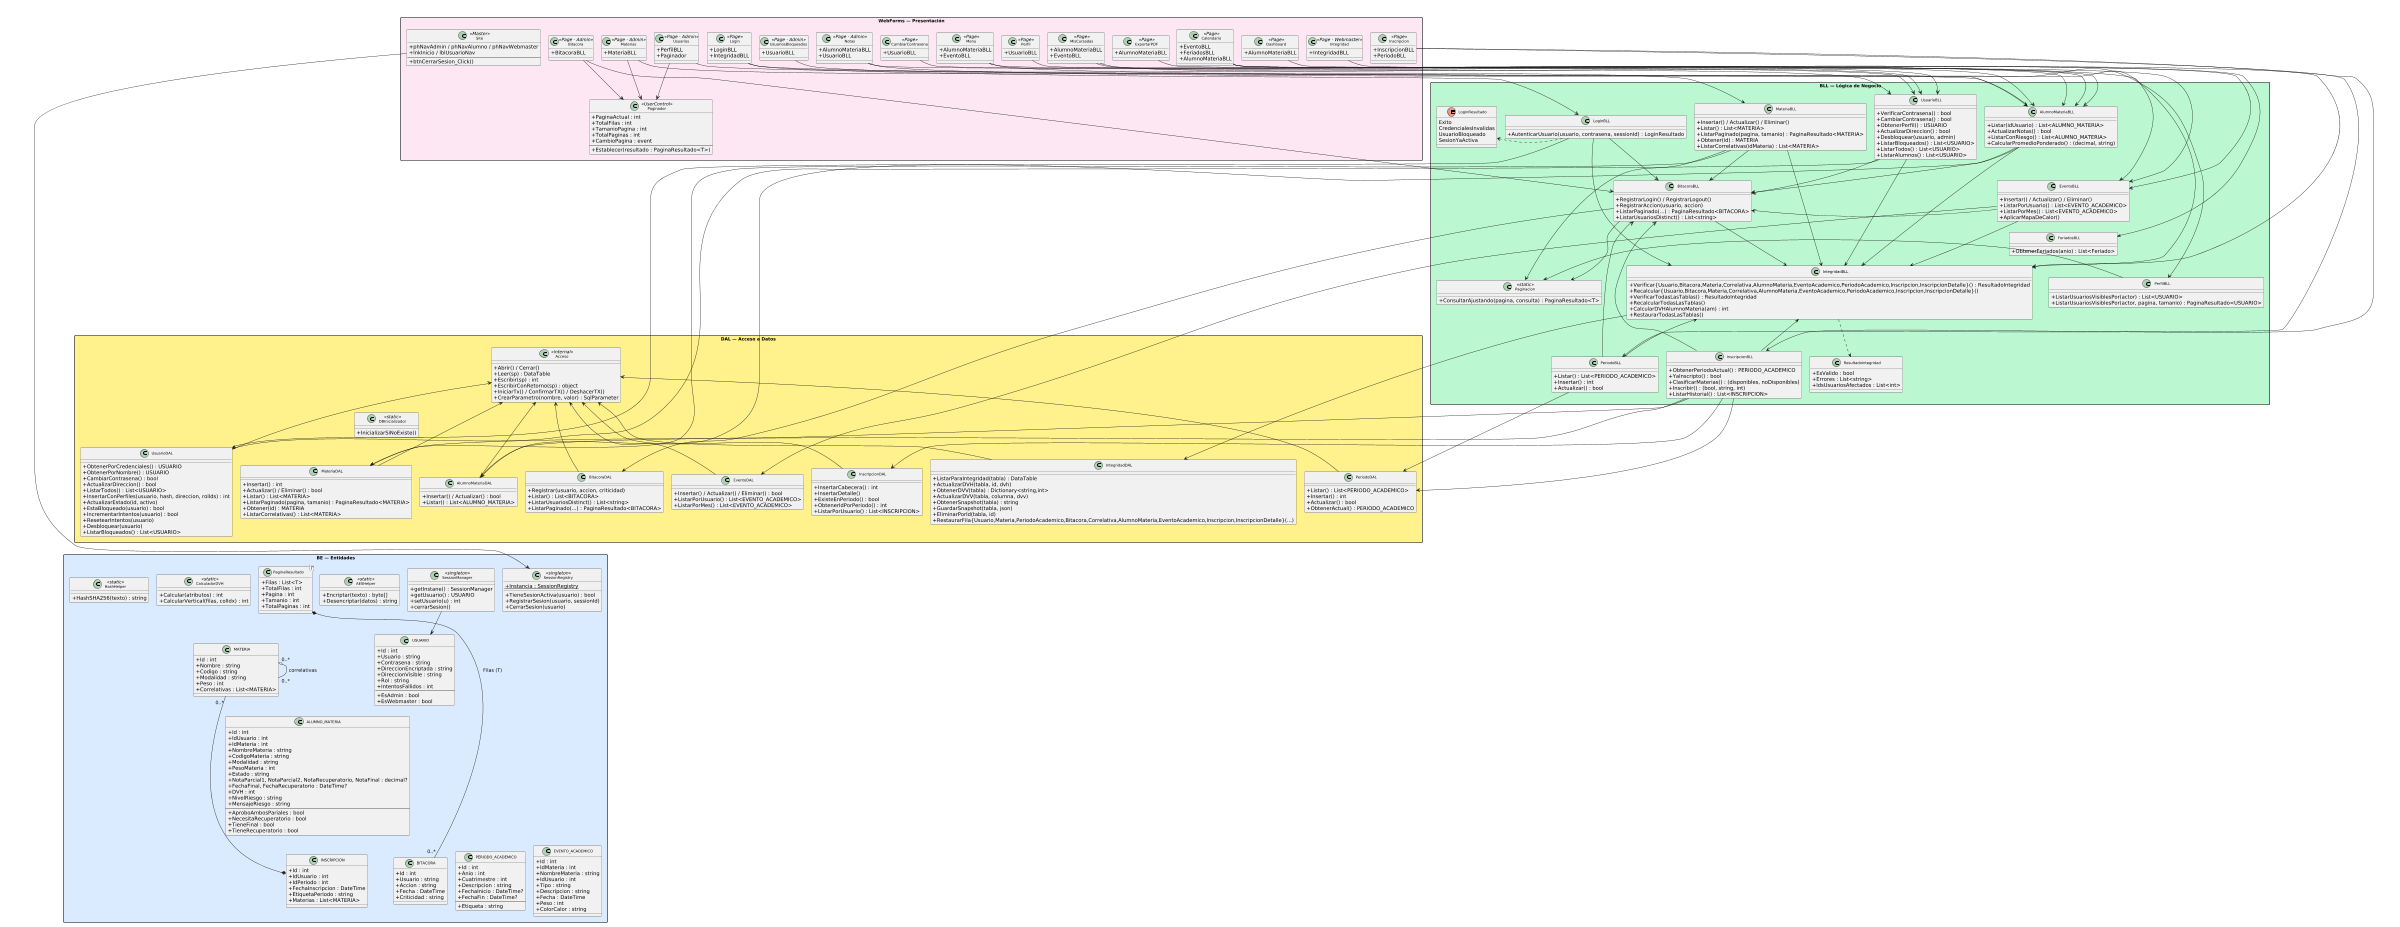

The diagram above was rendered by PlantUML. Its source (embedded in the PNG):
@startuml
top to bottom direction
skinparam packageStyle rectangle
skinparam classAttributeIconSize 0
skinparam classFontSize 10
skinparam packageFontSize 12
skinparam shadowing false
skinparam ranksep 55
skinparam nodesep 22
scale max 2400 width

' ============================================================
' CAPA BE — Entidades
' ============================================================
package "BE — Entidades" as BE #DBEAFE {

  class USUARIO {
    +Id : int
    +Usuario : string
    +Contrasena : string
    +DireccionEncriptada : string
    +DireccionVisible : string
    +Rol : string
    +IntentosFallidos : int
    --
    +EsAdmin : bool
    +EsWebmaster : bool
  }

  class MATERIA {
    +Id : int
    +Nombre : string
    +Codigo : string
    +Modalidad : string
    +Peso : int
    +Correlativas : List<MATERIA>
  }

  class ALUMNO_MATERIA {
    +Id : int
    +IdUsuario : int
    +IdMateria : int
    +NombreMateria : string
    +CodigoMateria : string
    +Modalidad : string
    +PesoMateria : int
    +Estado : string
    +NotaParcial1, NotaParcial2, NotaRecuperatorio, NotaFinal : decimal?
    +FechaFinal, FechaRecuperatorio : DateTime?
    +DVH : int
    +NivelRiesgo : string
    +MensajeRiesgo : string
    --
    +AproboAmbosPariales : bool
    +NecesitaRecuperatorio : bool
    +TieneFinal : bool
    +TieneRecuperatorio : bool
  }

  class INSCRIPCION {
    +Id : int
    +IdUsuario : int
    +IdPeriodo : int
    +FechaInscripcion : DateTime
    +EtiquetaPeriodo : string
    +Materias : List<MATERIA>
  }

  class PERIODO_ACADEMICO {
    +Id : int
    +Anio : int
    +Cuatrimestre : int
    +Descripcion : string
    +FechaInicio : DateTime?
    +FechaFin : DateTime?
    --
    +Etiqueta : string
  }

  class EVENTO_ACADEMICO {
    +Id : int
    +IdMateria : int
    +NombreMateria : string
    +IdUsuario : int
    +Tipo : string
    +Descripcion : string
    +Fecha : DateTime
    +Peso : int
    +ColorCalor : string
  }

  class BITACORA {
    +Id : int
    +Usuario : string
    +Accion : string
    +Fecha : DateTime
    +Criticidad : string
  }

  class "PaginaResultado<T>" as PaginaResultado {
    +Filas : List<T>
    +TotalFilas : int
    +Pagina : int
    +Tamanio : int
    +TotalPaginas : int
  }

  class AESHelper <<static>> {
    +Encriptar(texto) : byte[]
    +Desencriptar(datos) : string
  }

  class HashHelper <<static>> {
    +HashSHA256(texto) : string
  }

  class CalculadorDVH <<static>> {
    +Calcular(atributos) : int
    +CalcularVertical(filas, colIdx) : int
  }

  class SessionManager <<singleton>> {
    +getInstane() : SessionManager
    +getUsuario() : USUARIO
    +setUsuario(u) : int
    +cerrarSesion()
  }

  class SessionRegistry <<singleton>> {
    +Instancia : SessionRegistry {static}
    +TieneSesionActiva(usuario) : bool
    +RegistrarSesion(usuario, sessionId)
    +CerrarSesion(usuario)
  }

  MATERIA "0..*" o-- "0..*" MATERIA : correlativas
  INSCRIPCION *-- "0..*" MATERIA
  PaginaResultado *-- "0..*" BITACORA : Filas (T)
  SessionManager --> USUARIO

  USUARIO               -[hidden]right-> MATERIA
  MATERIA                -[hidden]right-> ALUMNO_MATERIA
  ALUMNO_MATERIA         -[hidden]right-> INSCRIPCION
  INSCRIPCION            -[hidden]right-> PERIODO_ACADEMICO
  PERIODO_ACADEMICO      -[hidden]right-> EVENTO_ACADEMICO
  EVENTO_ACADEMICO       -[hidden]right-> BITACORA
  BITACORA               -[hidden]right-> PaginaResultado
  PaginaResultado -[hidden]right-> AESHelper
  AESHelper              -[hidden]right-> HashHelper
  HashHelper             -[hidden]right-> CalculadorDVH
  CalculadorDVH          -[hidden]right-> SessionManager
  SessionManager         -[hidden]right-> SessionRegistry
}

' ============================================================
' CAPA DAL — Acceso a Datos
' ============================================================
package "DAL — Acceso a Datos" as DAL #FEF08A {

  class Acceso <<internal>> {
    +Abrir() / Cerrar()
    +Leer(sp) : DataTable
    +Escribir(sp) : int
    +EscribirConRetorno(sp) : object
    +IniciarTx() / ConfirmarTX() / DeshacerTX()
    +CrearParametro(nombre, valor) : SqlParameter
  }

  class DBInicializador <<static>> {
    +InicializarSiNoExiste()
  }

  class UsuarioDAL {
    +ObtenerPorCredenciales() : USUARIO
    +ObtenerPorNombre() : USUARIO
    +CambiarContrasena() : bool
    +ActualizarDireccion() : bool
    +ListarTodos() : List<USUARIO>
    +InsertarConPerfiles(usuario, hash, direccion, rolIds) : int
    +ActualizarEstado(id, activo)
    +EstaBloqueado(usuario) : bool
    +IncrementarIntentos(usuario) : bool
    +ResetearIntentos(usuario)
    +Desbloquear(usuario)
    +ListarBloqueados() : List<USUARIO>
  }

  class MateriaDAL {
    +Insertar() : int
    +Actualizar() / Eliminar() : bool
    +Listar() : List<MATERIA>
    +ListarPaginado(pagina, tamanio) : PaginaResultado<MATERIA>
    +Obtener(id) : MATERIA
    +ListarCorrelativas() : List<MATERIA>
  }

  class AlumnoMateriaDAL {
    +Insertar() / Actualizar() : bool
    +Listar() : List<ALUMNO_MATERIA>
  }

  class InscripcionDAL {
    +InsertarCabecera() : int
    +InsertarDetalle()
    +ExisteEnPeriodo() : bool
    +ObtenerIdPorPeriodo() : int
    +ListarPorUsuario() : List<INSCRIPCION>
  }

  class PeriodoDAL {
    +Listar() : List<PERIODO_ACADEMICO>
    +Insertar() : int
    +Actualizar() : bool
    +ObtenerActual() : PERIODO_ACADEMICO
  }

  class BitacoraDAL {
    +Registrar(usuario, accion, criticidad)
    +Listar() : List<BITACORA>
    +ListarUsuariosDistinct() : List<string>
    +ListarPaginado(...) : PaginaResultado<BITACORA>
  }

  class EventoDAL {
    +Insertar() / Actualizar() / Eliminar() : bool
    +ListarPorUsuario() : List<EVENTO_ACADEMICO>
    +ListarPorMes() : List<EVENTO_ACADEMICO>
  }

  class IntegridadDAL {
    +ListarParaIntegridad(tabla) : DataTable
    +ActualizarDVH(tabla, id, dvh)
    +ObtenerDVV(tabla) : Dictionary<string,int>
    +ActualizarDVV(tabla, columna, dvv)
    +ObtenerSnapshot(tabla) : string
    +GuardarSnapshot(tabla, json)
    +EliminarPorId(tabla, id)
    +RestaurarFila{Usuario,Materia,PeriodoAcademico,Bitacora,Correlativa,AlumnoMateria,EventoAcademico,Inscripcion,InscripcionDetalle}(...)
  }

  UsuarioDAL       --> Acceso
  MateriaDAL       --> Acceso
  AlumnoMateriaDAL --> Acceso
  InscripcionDAL   --> Acceso
  PeriodoDAL       --> Acceso
  BitacoraDAL      --> Acceso
  EventoDAL        --> Acceso
  IntegridadDAL    --> Acceso

  Acceso           -[hidden]right-> DBInicializador
  DBInicializador  -[hidden]right-> UsuarioDAL
  UsuarioDAL       -[hidden]right-> MateriaDAL
  MateriaDAL       -[hidden]right-> AlumnoMateriaDAL
  AlumnoMateriaDAL -[hidden]right-> InscripcionDAL
  InscripcionDAL   -[hidden]right-> PeriodoDAL
  PeriodoDAL       -[hidden]right-> BitacoraDAL
  BitacoraDAL      -[hidden]right-> EventoDAL
  EventoDAL        -[hidden]right-> IntegridadDAL
}

' ============================================================
' CAPA BLL — Lógica de Negocio
' ============================================================
package "BLL — Lógica de Negocio" as BLL #BBF7D0 {

  enum LoginResultado {
    Exito
    CredencialesInvalidas
    UsuarioBloqueado
    SesionYaActiva
  }

  class LoginBLL {
    +AutenticarUsuario(usuario, contrasena, sessionId) : LoginResultado
  }

  class UsuarioBLL {
    +VerificarContrasena() : bool
    +CambiarContrasena() : bool
    +ObtenerPerfil() : USUARIO
    +ActualizarDireccion() : bool
    +Desbloquear(usuario, admin)
    +ListarBloqueados() : List<USUARIO>
    +ListarTodos() : List<USUARIO>
    +ListarAlumnos() : List<USUARIO>
  }

  class MateriaBLL {
    +Insertar() / Actualizar() / Eliminar()
    +Listar() : List<MATERIA>
    +ListarPaginado(pagina, tamanio) : PaginaResultado<MATERIA>
    +Obtener(id) : MATERIA
    +ListarCorrelativas(idMateria) : List<MATERIA>
  }

  class AlumnoMateriaBLL {
    +Listar(idUsuario) : List<ALUMNO_MATERIA>
    +ActualizarNotas() : bool
    +ListarConRiesgo() : List<ALUMNO_MATERIA>
    +CalcularPromedioPonderado() : (decimal, string)
  }

  class ResultadoIntegridad {
    +EsValido : bool
    +Errores : List<string>
    +IdsUsuariosAfectados : List<int>
  }

  class InscripcionBLL {
    +ObtenerPeriodoActual() : PERIODO_ACADEMICO
    +YaInscripto() : bool
    +ClasificarMaterias() : (disponibles, noDisponibles)
    +Inscribir() : (bool, string, int)
    +ListarHistorial() : List<INSCRIPCION>
  }

  class PeriodoBLL {
    +Listar() : List<PERIODO_ACADEMICO>
    +Insertar() : int
    +Actualizar() : bool
  }

  class BitacoraBLL {
    +RegistrarLogin() / RegistrarLogout()
    +RegistrarAccion(usuario, accion)
    +ListarPaginado(...) : PaginaResultado<BITACORA>
    +ListarUsuariosDistinct() : List<string>
  }

  class EventoBLL {
    +Insertar() / Actualizar() / Eliminar()
    +ListarPorUsuario() : List<EVENTO_ACADEMICO>
    +ListarPorMes() : List<EVENTO_ACADEMICO>
    +AplicarMapaDeCalor()
  }

  class FeriadosBLL {
    +ObtenerFeriados(anio) : List<Feriado>
  }

  class IntegridadBLL {
    +Verificar{Usuario,Bitacora,Materia,Correlativa,AlumnoMateria,EventoAcademico,PeriodoAcademico,Inscripcion,InscripcionDetalle}() : ResultadoIntegridad
    +Recalcular{Usuario,Bitacora,Materia,Correlativa,AlumnoMateria,EventoAcademico,PeriodoAcademico,Inscripcion,InscripcionDetalle}()
    +VerificarTodasLasTablas() : ResultadoIntegridad
    +RecalcularTodasLasTablas()
    +CalcularDVHAlumnoMateria(am) : int
    +RestaurarTodasLasTablas()
  }

  class PerfilBLL {
    +ListarUsuariosVisiblesPor(actor) : List<USUARIO>
    +ListarUsuariosVisiblesPor(actor, pagina, tamanio) : PaginaResultado<USUARIO>
  }

  class Paginacion <<static>> {
    +ConsultarAjustando(pagina, consulta) : PaginaResultado<T>
  }

  LoginBLL         ..> LoginResultado
  IntegridadBLL    ..> ResultadoIntegridad

  LoginBLL         --> UsuarioDAL
  LoginBLL         --> BitacoraBLL
  LoginBLL         --> IntegridadBLL
  UsuarioBLL       --> UsuarioDAL
  UsuarioBLL       --> BitacoraBLL
  UsuarioBLL       --> IntegridadBLL
  MateriaBLL       --> MateriaDAL
  MateriaBLL       --> BitacoraBLL
  MateriaBLL       --> IntegridadBLL
  AlumnoMateriaBLL --> AlumnoMateriaDAL
  AlumnoMateriaBLL --> BitacoraBLL
  AlumnoMateriaBLL --> IntegridadBLL
  InscripcionBLL   --> InscripcionDAL
  InscripcionBLL   --> PeriodoDAL
  InscripcionBLL   --> AlumnoMateriaDAL
  InscripcionBLL   --> MateriaDAL
  InscripcionBLL   --> BitacoraBLL
  InscripcionBLL   --> IntegridadBLL
  PeriodoBLL       --> PeriodoDAL
  PeriodoBLL       --> BitacoraBLL
  PeriodoBLL       --> IntegridadBLL
  BitacoraBLL      --> BitacoraDAL
  BitacoraBLL      --> IntegridadBLL
  EventoBLL        --> EventoDAL
  EventoBLL        --> BitacoraBLL
  EventoBLL        --> IntegridadBLL
  IntegridadBLL    --> IntegridadDAL
  MateriaBLL       --> Paginacion
  BitacoraBLL      --> Paginacion
  PerfilBLL        --> Paginacion

  LoginBLL         -[hidden]right-> LoginResultado
  LoginResultado   -[hidden]right-> UsuarioBLL
  UsuarioBLL       -[hidden]right-> MateriaBLL
  MateriaBLL       -[hidden]right-> AlumnoMateriaBLL
  AlumnoMateriaBLL -[hidden]right-> ResultadoIntegridad
  ResultadoIntegridad -[hidden]right-> InscripcionBLL
  InscripcionBLL   -[hidden]right-> PeriodoBLL
  PeriodoBLL       -[hidden]right-> BitacoraBLL
  BitacoraBLL      -[hidden]right-> EventoBLL
  EventoBLL        -[hidden]right-> FeriadosBLL
  FeriadosBLL      -[hidden]right-> IntegridadBLL
  IntegridadBLL    -[hidden]right-> PerfilBLL
  PerfilBLL        -[hidden]right-> Paginacion
}

' ============================================================
' CAPA WebForms — Presentación
' ============================================================
package "WebForms — Presentación" as WEB #FCE7F3 {

  class Site <<Master>> {
    +phNavAdmin / phNavAlumno / phNavWebmaster
    +lnkInicio / lblUsuarioNav
    --
    +btnCerrarSesion_Click()
  }

  class Login <<Page>> {
    +LoginBLL
    +IntegridadBLL
  }

  class Menu <<Page>> {
    +AlumnoMateriaBLL
    +EventoBLL
  }

  class Inscripcion <<Page>> {
    +InscripcionBLL
    +PeriodoBLL
  }

  class MisCursadas <<Page>> {
    +AlumnoMateriaBLL
    +EventoBLL
  }

  class Dashboard <<Page>> {
    +AlumnoMateriaBLL
  }

  class Calendario <<Page>> {
    +EventoBLL
    +FeriadosBLL
    +AlumnoMateriaBLL
  }

  class Perfil <<Page>> {
    +UsuarioBLL
  }

  class CambiarContrasena <<Page>> {
    +UsuarioBLL
  }

  class ExportarPDF <<Page>> {
    +AlumnoMateriaBLL
  }

  class Materias <<Page · Admin>> {
    +MateriaBLL
  }

  class Notas <<Page · Admin>> {
    +AlumnoMateriaBLL
    +UsuarioBLL
  }

  class Bitacora <<Page · Admin>> {
    +BitacoraBLL
  }

  class Usuarios <<Page · Admin>> {
    +PerfilBLL
    +Paginador
  }

  class Paginador <<UserControl>> {
    +PaginaActual : int
    +TotalFilas : int
    +TamanioPagina : int
    +TotalPaginas : int
    +CambioPagina : event
    --
    +Establecer(resultado : PaginaResultado<T>)
  }

  class UsuariosBloqueados <<Page · Admin>> {
    +UsuarioBLL
  }

  class Integridad <<Page · Webmaster>> {
    +IntegridadBLL
  }

  Login             --> LoginBLL
  Login             --> IntegridadBLL
  Menu              --> AlumnoMateriaBLL
  Menu              --> EventoBLL
  Inscripcion       --> InscripcionBLL
  Inscripcion       --> PeriodoBLL
  MisCursadas       --> AlumnoMateriaBLL
  MisCursadas       --> EventoBLL
  Dashboard         --> AlumnoMateriaBLL
  Calendario        --> EventoBLL
  Calendario        --> FeriadosBLL
  Calendario        --> AlumnoMateriaBLL
  Perfil            --> UsuarioBLL
  CambiarContrasena --> UsuarioBLL
  ExportarPDF       --> AlumnoMateriaBLL
  Materias          --> MateriaBLL
  Notas             --> AlumnoMateriaBLL
  Notas             --> UsuarioBLL
  Bitacora          --> BitacoraBLL
  Bitacora          --> Paginador
  Materias          --> Paginador
  Usuarios          --> PerfilBLL
  Usuarios          --> Paginador
  UsuariosBloqueados --> UsuarioBLL
  Integridad        --> IntegridadBLL

  Site               -[hidden]right-> Login
  Login              -[hidden]right-> Menu
  Menu               -[hidden]right-> Inscripcion
  Inscripcion        -[hidden]right-> MisCursadas
  MisCursadas        -[hidden]right-> Dashboard
  Dashboard          -[hidden]right-> Calendario
  Calendario         -[hidden]right-> Perfil
  Perfil             -[hidden]right-> CambiarContrasena
  CambiarContrasena  -[hidden]right-> ExportarPDF
  ExportarPDF        -[hidden]right-> Materias
  Materias           -[hidden]right-> Notas
  Notas              -[hidden]right-> Bitacora
  Bitacora           -[hidden]right-> UsuariosBloqueados
  UsuariosBloqueados -[hidden]right-> Integridad
  Integridad         -[hidden]right-> Usuarios
  Usuarios           -[hidden]right-> Paginador
}

' ============================================================
' RELACIÓN DIRECTA WEB → BE (fuera del patrón de capas)
' Site.Master.cs cierra sesión llamando directamente a
' BE.SessionRegistry.Instancia.CerrarSesion(), sin pasar por BLL.
' ============================================================
Site --> SessionRegistry

' ============================================================
' FLECHAS OCULTAS — fuerzan layout vertical: WEB → BLL → DAL → BE
' ============================================================
' WEB sobre BLL
Site               -[hidden]down-> LoginBLL
Login              -[hidden]down-> LoginResultado
Menu               -[hidden]down-> UsuarioBLL
Inscripcion        -[hidden]down-> MateriaBLL
MisCursadas        -[hidden]down-> AlumnoMateriaBLL
Dashboard          -[hidden]down-> ResultadoIntegridad
Calendario         -[hidden]down-> InscripcionBLL
Perfil             -[hidden]down-> PeriodoBLL
CambiarContrasena  -[hidden]down-> BitacoraBLL
ExportarPDF        -[hidden]down-> FeriadosBLL
Materias           -[hidden]down-> IntegridadBLL
Notas              -[hidden]down-> MateriaBLL
Bitacora           -[hidden]down-> LoginBLL
UsuariosBloqueados -[hidden]down-> UsuarioBLL
Integridad         -[hidden]down-> IntegridadBLL

' BLL sobre DAL
LoginBLL         -[hidden]down-> UsuarioDAL
LoginResultado   -[hidden]down-> Acceso
UsuarioBLL       -[hidden]down-> MateriaDAL
MateriaBLL       -[hidden]down-> AlumnoMateriaDAL
AlumnoMateriaBLL -[hidden]down-> InscripcionDAL
ResultadoIntegridad -[hidden]down-> PeriodoDAL
InscripcionBLL   -[hidden]down-> BitacoraDAL
PeriodoBLL       -[hidden]down-> EventoDAL
BitacoraBLL      -[hidden]down-> IntegridadDAL
EventoBLL        -[hidden]down-> DBInicializador
FeriadosBLL      -[hidden]down-> UsuarioDAL
IntegridadBLL    -[hidden]down-> IntegridadDAL

' DAL sobre BE
Acceso           -[hidden]down-> USUARIO
DBInicializador  -[hidden]down-> MATERIA
UsuarioDAL       -[hidden]down-> ALUMNO_MATERIA
MateriaDAL       -[hidden]down-> INSCRIPCION
AlumnoMateriaDAL -[hidden]down-> PERIODO_ACADEMICO
InscripcionDAL   -[hidden]down-> EVENTO_ACADEMICO
PeriodoDAL       -[hidden]down-> BITACORA
BitacoraDAL      -[hidden]down-> PaginaResultado
EventoDAL        -[hidden]down-> AESHelper
IntegridadDAL    -[hidden]down-> HashHelper
@enduml